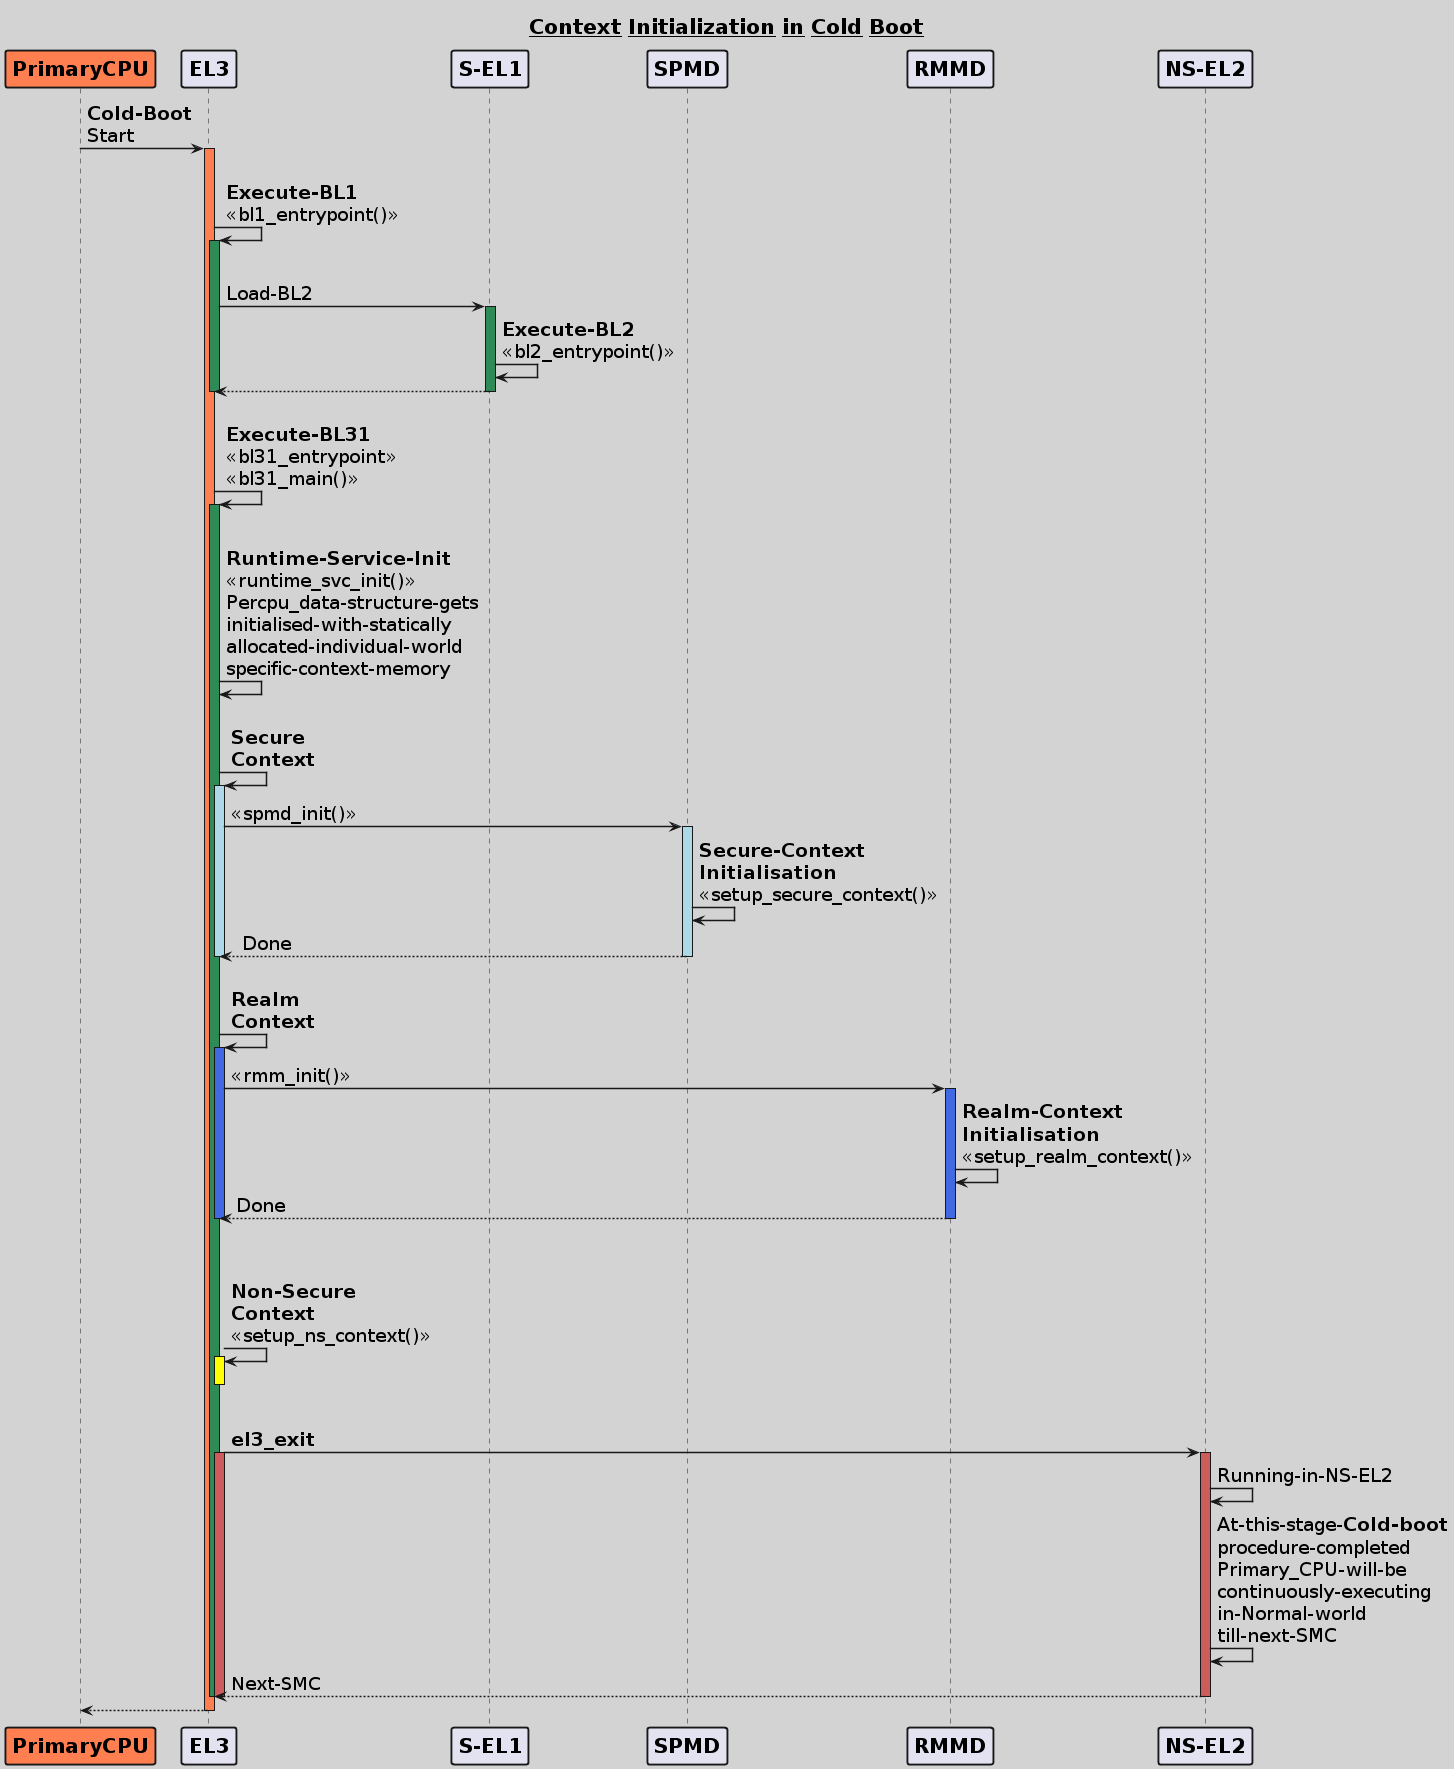

The diagram above was rendered by PlantUML. Its source (embedded in the PNG):
@startuml
skinparam backgroundColor #lightgrey
skinparam sequenceArrowThickness 1.5

skinparam maxmessagesize 60
' (comments) skinparam sequenceParticipant underline
skinparam sequenceParticipantBorderThickness 1.9
skinparam sequenceLifeLineBorderThickness 33
skinparam sequenceActorBorderThickness .1
skinparam sequenceDividerBorderThickness .3
skinparam RectangleBorderthickness 450

skinparam sequence {
LifeLineBackgroundColor #Cornsilk
ParticipantFontSize 20
ParticipantFontName Impact
}

title <size:21>**__Context__ __Initialization__ __in__ __Cold__ __Boot__ **</size>

participant "**PrimaryCPU**"  as X #Coral
participant "**EL3**" as A 
participant "**S-EL1**" as B
participant "**SPMD**" as C
participant "**RMMD**" as D
participant "**NS-EL2**" as E


X -> A: <size:19>**Cold-Boot** Start </size>
activate A #Coral

|||
A -> A: <size:19>**Execute-BL1** <<bl1_entrypoint()>>
activate A #SeaGreen
|||
A -> B: <size:19>Load-BL2
activate B #SeaGreen

B -> B: <size:19>**Execute-BL2** <<bl2_entrypoint()>>

B --> A:

deactivate B
deactivate A

 |||
A -> A: <size:19>**Execute-BL31** <<bl31_entrypoint>> <<bl31_main()>>
activate A #SeaGreen
 |||
A -> A: <size:19>**Runtime-Service-Init** <<runtime_svc_init()>> Percpu_data-structure-gets initialised-with-statically allocated-individual-world specific-context-memory
 |||
A -> A: <size:19>**Secure Context**
activate A #lightblue

A -> C: <size:19><<spmd_init()>>
activate C #lightblue

C -> C: <size:19>**Secure-Context** **Initialisation** <<setup_secure_context()>>
C --> A:<size:19> Done

deactivate C
deactivate A

|||
A -> A: <size:19>**Realm Context**
activate A #royalblue
A -> D: <size:19><<rmm_init()>>
activate D #royalblue

D -> D: <size:19>**Realm-Context** **Initialisation** <<setup_realm_context()>>

D --> A: <size:19>Done

deactivate D
deactivate A
 |||
 |||
A -> A: <size:19>**Non-Secure Context** <<setup_ns_context()>>
activate A #Yellow

deactivate A
 |||
A -> E: <size:19>**el3_exit**
activate A #Indianred

Activate E #Indianred
E -> E: <size:19>Running-in-NS-EL2
E -> E: <size:19>At-this-stage-**Cold-boot** procedure-completed Primary_CPU-will-be continuously-executing in-Normal-world till-next-SMC 
E --> A: <size:18>Next-SMC

deactivate E

deactivate A
deactivate E


deactivate A

A --> X:
deactivate A
@enduml